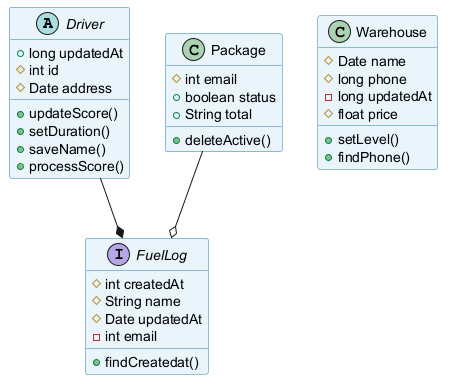

The diagram above was rendered by PlantUML. Its source (embedded in the PNG):
@startuml
skinparam backgroundColor #FFFFFF
skinparam classBackgroundColor #E8F4FA
skinparam classBorderColor #2C7DA0
abstract class Driver {
  +long updatedAt
  #int id
  #Date address
  +updateScore()
  +setDuration()
  +saveName()
  +processScore()
}
class Package {
  #int email
  +boolean status
  +String total
  +deleteActive()
}
interface FuelLog {
  #int createdAt
  #String name
  #Date updatedAt
  -int email
  +findCreatedat()
}
class Warehouse {
  #Date name
  #long phone
  -long updatedAt
  #float price
  +setLevel()
  +findPhone()
}
Package --o FuelLog
Driver --* FuelLog
@enduml